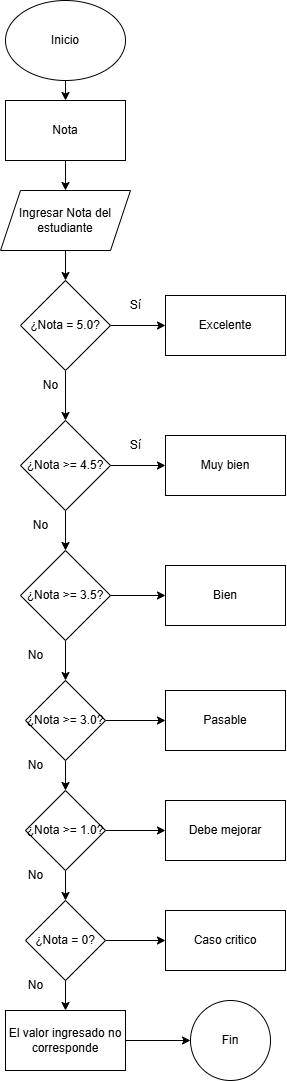

The diagram above was exported from draw.io. Its source (the exported page's mxGraphModel, read from the mxfile embedded in the PNG):
<mxGraphModel dx="599" dy="1762" grid="1" gridSize="10" guides="1" tooltips="1" connect="1" arrows="1" fold="1" page="1" pageScale="1" pageWidth="850" pageHeight="1100" math="0" shadow="0">
  <root>
    <mxCell id="0" />
    <mxCell id="1" parent="0" />
    <mxCell id="10" style="edgeStyle=none;html=1;entryX=0.5;entryY=0;entryDx=0;entryDy=0;" edge="1" parent="1" source="3" target="4">
      <mxGeometry relative="1" as="geometry" />
    </mxCell>
    <mxCell id="3" value="Inicio" style="ellipse;whiteSpace=wrap;html=1;" vertex="1" parent="1">
      <mxGeometry x="200" y="-10" width="120" height="80" as="geometry" />
    </mxCell>
    <mxCell id="12" style="edgeStyle=none;html=1;entryX=0.5;entryY=0;entryDx=0;entryDy=0;" edge="1" parent="1" source="4" target="11">
      <mxGeometry relative="1" as="geometry" />
    </mxCell>
    <mxCell id="4" value="Nota" style="rounded=0;whiteSpace=wrap;html=1;" vertex="1" parent="1">
      <mxGeometry x="200" y="90" width="120" height="60" as="geometry" />
    </mxCell>
    <mxCell id="14" style="edgeStyle=none;html=1;entryX=0;entryY=0.5;entryDx=0;entryDy=0;" edge="1" parent="1" source="6" target="8">
      <mxGeometry relative="1" as="geometry" />
    </mxCell>
    <mxCell id="20" style="edgeStyle=none;html=1;entryX=0.5;entryY=0;entryDx=0;entryDy=0;" edge="1" parent="1" source="6" target="15">
      <mxGeometry relative="1" as="geometry" />
    </mxCell>
    <mxCell id="6" value="¿Nota = 5.0?" style="rhombus;whiteSpace=wrap;html=1;" vertex="1" parent="1">
      <mxGeometry x="215" y="270" width="90" height="90" as="geometry" />
    </mxCell>
    <mxCell id="8" value="Excelente" style="whiteSpace=wrap;html=1;" vertex="1" parent="1">
      <mxGeometry x="360" y="285" width="120" height="60" as="geometry" />
    </mxCell>
    <mxCell id="13" style="edgeStyle=none;html=1;entryX=0.5;entryY=0;entryDx=0;entryDy=0;" edge="1" parent="1" source="11" target="6">
      <mxGeometry relative="1" as="geometry" />
    </mxCell>
    <mxCell id="11" value="Ingresar Nota del estudiante" style="shape=parallelogram;perimeter=parallelogramPerimeter;whiteSpace=wrap;html=1;fixedSize=1;" vertex="1" parent="1">
      <mxGeometry x="195" y="180" width="130" height="60" as="geometry" />
    </mxCell>
    <mxCell id="21" style="edgeStyle=none;html=1;entryX=0.5;entryY=0;entryDx=0;entryDy=0;" edge="1" parent="1" source="15" target="16">
      <mxGeometry relative="1" as="geometry" />
    </mxCell>
    <mxCell id="24" value="" style="edgeStyle=none;html=1;" edge="1" parent="1" source="15" target="23">
      <mxGeometry relative="1" as="geometry" />
    </mxCell>
    <mxCell id="15" value="¿Nota &amp;gt;= 4.5?" style="rhombus;whiteSpace=wrap;html=1;" vertex="1" parent="1">
      <mxGeometry x="215" y="410" width="90" height="90" as="geometry" />
    </mxCell>
    <mxCell id="28" value="" style="edgeStyle=none;html=1;" edge="1" parent="1" source="16" target="27">
      <mxGeometry relative="1" as="geometry" />
    </mxCell>
    <mxCell id="30" value="" style="edgeStyle=none;html=1;" edge="1" parent="1" source="16" target="29">
      <mxGeometry relative="1" as="geometry" />
    </mxCell>
    <mxCell id="16" value="&lt;span style=&quot;color: rgb(0, 0, 0);&quot;&gt;¿Nota &amp;gt;= 3.5?&lt;/span&gt;" style="rhombus;whiteSpace=wrap;html=1;" vertex="1" parent="1">
      <mxGeometry x="215" y="540" width="90" height="90" as="geometry" />
    </mxCell>
    <mxCell id="19" value="Sí" style="text;html=1;align=center;verticalAlign=middle;resizable=0;points=[];autosize=1;strokeColor=none;fillColor=none;" vertex="1" parent="1">
      <mxGeometry x="315" y="280" width="30" height="30" as="geometry" />
    </mxCell>
    <mxCell id="22" value="No" style="text;html=1;align=center;verticalAlign=middle;resizable=0;points=[];autosize=1;strokeColor=none;fillColor=none;" vertex="1" parent="1">
      <mxGeometry x="225" y="360" width="40" height="30" as="geometry" />
    </mxCell>
    <mxCell id="23" value="Muy bien" style="whiteSpace=wrap;html=1;" vertex="1" parent="1">
      <mxGeometry x="360" y="425" width="120" height="60" as="geometry" />
    </mxCell>
    <mxCell id="25" value="Sí" style="text;html=1;align=center;verticalAlign=middle;resizable=0;points=[];autosize=1;strokeColor=none;fillColor=none;" vertex="1" parent="1">
      <mxGeometry x="315" y="420" width="30" height="30" as="geometry" />
    </mxCell>
    <mxCell id="26" value="No" style="text;html=1;align=center;verticalAlign=middle;resizable=0;points=[];autosize=1;strokeColor=none;fillColor=none;" vertex="1" parent="1">
      <mxGeometry x="215" y="500" width="40" height="30" as="geometry" />
    </mxCell>
    <mxCell id="27" value="Bien" style="whiteSpace=wrap;html=1;" vertex="1" parent="1">
      <mxGeometry x="360" y="555" width="120" height="60" as="geometry" />
    </mxCell>
    <mxCell id="33" value="" style="edgeStyle=none;html=1;" edge="1" parent="1" source="29" target="32">
      <mxGeometry relative="1" as="geometry" />
    </mxCell>
    <mxCell id="35" value="" style="edgeStyle=none;html=1;" edge="1" parent="1" source="29" target="34">
      <mxGeometry relative="1" as="geometry" />
    </mxCell>
    <mxCell id="29" value="&lt;span style=&quot;color: rgb(0, 0, 0);&quot;&gt;¿Nota &amp;gt;= 3.0?&lt;/span&gt;" style="rhombus;whiteSpace=wrap;html=1;" vertex="1" parent="1">
      <mxGeometry x="220" y="670" width="80" height="80" as="geometry" />
    </mxCell>
    <mxCell id="31" value="No" style="text;html=1;align=center;verticalAlign=middle;resizable=0;points=[];autosize=1;strokeColor=none;fillColor=none;" vertex="1" parent="1">
      <mxGeometry x="210" y="630" width="40" height="30" as="geometry" />
    </mxCell>
    <mxCell id="32" value="Pasable" style="whiteSpace=wrap;html=1;" vertex="1" parent="1">
      <mxGeometry x="360" y="680" width="120" height="60" as="geometry" />
    </mxCell>
    <mxCell id="37" value="" style="edgeStyle=none;html=1;" edge="1" parent="1" source="34" target="36">
      <mxGeometry relative="1" as="geometry" />
    </mxCell>
    <mxCell id="39" value="" style="edgeStyle=none;html=1;" edge="1" parent="1" source="34" target="38">
      <mxGeometry relative="1" as="geometry" />
    </mxCell>
    <mxCell id="34" value="&lt;span style=&quot;color: rgb(0, 0, 0);&quot;&gt;¿Nota &amp;gt;= 1.0?&lt;/span&gt;" style="rhombus;whiteSpace=wrap;html=1;" vertex="1" parent="1">
      <mxGeometry x="220" y="780" width="80" height="80" as="geometry" />
    </mxCell>
    <mxCell id="36" value="Debe mejorar" style="whiteSpace=wrap;html=1;" vertex="1" parent="1">
      <mxGeometry x="360" y="790" width="120" height="60" as="geometry" />
    </mxCell>
    <mxCell id="41" value="" style="edgeStyle=none;html=1;" edge="1" parent="1" source="38" target="40">
      <mxGeometry relative="1" as="geometry" />
    </mxCell>
    <mxCell id="48" value="" style="edgeStyle=none;html=1;" edge="1" parent="1" source="38" target="47">
      <mxGeometry relative="1" as="geometry" />
    </mxCell>
    <mxCell id="38" value="¿Nota = 0?" style="rhombus;whiteSpace=wrap;html=1;" vertex="1" parent="1">
      <mxGeometry x="220" y="890" width="80" height="80" as="geometry" />
    </mxCell>
    <mxCell id="40" value="Caso critico" style="whiteSpace=wrap;html=1;" vertex="1" parent="1">
      <mxGeometry x="360" y="900" width="120" height="60" as="geometry" />
    </mxCell>
    <mxCell id="44" value="No" style="text;html=1;align=center;verticalAlign=middle;resizable=0;points=[];autosize=1;strokeColor=none;fillColor=none;" vertex="1" parent="1">
      <mxGeometry x="210" y="740" width="40" height="30" as="geometry" />
    </mxCell>
    <mxCell id="45" value="No" style="text;html=1;align=center;verticalAlign=middle;resizable=0;points=[];autosize=1;strokeColor=none;fillColor=none;" vertex="1" parent="1">
      <mxGeometry x="210" y="850" width="40" height="30" as="geometry" />
    </mxCell>
    <mxCell id="46" value="No" style="text;html=1;align=center;verticalAlign=middle;resizable=0;points=[];autosize=1;strokeColor=none;fillColor=none;" vertex="1" parent="1">
      <mxGeometry x="210" y="960" width="40" height="30" as="geometry" />
    </mxCell>
    <mxCell id="50" value="" style="edgeStyle=none;html=1;" edge="1" parent="1" source="47" target="49">
      <mxGeometry relative="1" as="geometry" />
    </mxCell>
    <mxCell id="47" value="El valor ingresado no corresponde" style="whiteSpace=wrap;html=1;" vertex="1" parent="1">
      <mxGeometry x="200" y="1000" width="120" height="60" as="geometry" />
    </mxCell>
    <mxCell id="49" value="Fin" style="ellipse;whiteSpace=wrap;html=1;" vertex="1" parent="1">
      <mxGeometry x="385" y="990" width="80" height="80" as="geometry" />
    </mxCell>
  </root>
</mxGraphModel>